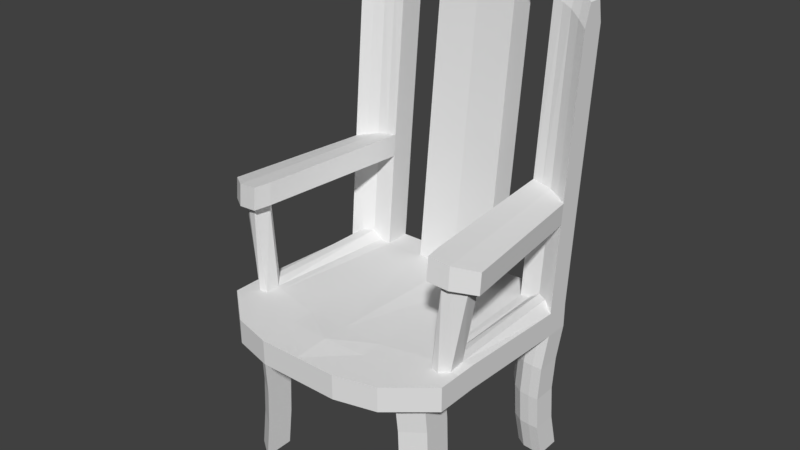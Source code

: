 # Source: Chair.blend  (saved by Blender 2.79.0; exported with 4.5.12 LTS)
import bpy
from mathutils import Matrix  # noqa: F401  (used for matrix-valued properties, if any)

bpy.ops.wm.read_factory_settings(use_empty=True)
scene = bpy.context.scene
scene.name = 'Scene'

# ---- collections
col_collection_1 = bpy.data.collections.new('Collection 1'); scene.collection.children.link(col_collection_1)

# ---- materials (node trees are filled in below, after node groups)
mat_wood = bpy.data.materials.new('Wood')
mat_wood.alpha_threshold = 0.0
mat_wood.use_transparent_shadow = False
mat_wood.roughness = 0.5
mat_wood.specular_intensity = 0.0
mat_wood.line_color = (0.0, 0.0, 0.0, 1.0)

# ---- material node trees

# ---- world
world_world = bpy.data.worlds.new('World'); scene.world = world_world
world_world.color = (0.05088, 0.05088, 0.05088)
world_world.use_sun_shadow = False
world_world.sun_shadow_jitter_overblur = 0.0
world_world.cycles.sampling_method = 'MANUAL'

# ---- meshes
me_cube_010 = bpy.data.meshes.new('Cube.010')
me_cube_010.from_pydata([(0.8705, -0.5171, 1.0), (0.8705, -0.3019, 1.193), (0.9511, -0.2767, 8.05), (0.9352, -0.4562, 1.0), (0.9352, -0.3224, 1.193), (1.034, -0.2872, 7.904), (0.8059, -0.502, 1.0), (0.8059, -0.3804, 1.0), (0.8678, -0.3653, 8.144), (0.9671, -0.4872, 8.05), (1.05, -0.4307, 7.904), (0.8838, -0.5087, 8.144)], [], [(4, 5, 10, 3), (1, 2, 5, 4), (7, 8, 2, 1), (6, 11, 8, 7), (3, 10, 9, 0), (0, 9, 11, 6)])
_uv = me_cube_010.uv_layers.new(name='UVMap')
_uv.uv.foreach_set('vector', [0.03641, 0.3511, 0.03366, 0.5201, 0.01698, 0.5201, 0.02108, 0.3463, 1.0, 0.05196, 1.0, 0.2263, 0.9901, 0.2226, 0.9922, 0.05198, 0.3407, 0.5968, 0.3335, 0.4168, 0.3434, 0.4194, 0.3492, 0.5921, 0.3266, 0.5968, 0.3168, 0.4169, 0.3335, 0.4168, 0.3407, 0.5968, 0.9761, 0.2335, 0.9721, 0.05798, 0.9808, 0.0543, 0.9824, 0.2335, 0.9824, 0.2335, 0.9808, 0.0543, 0.9901, 0.05196, 0.9901, 0.2335])
me_cube_010.materials.append(mat_wood)
me_cube_010.use_remesh_preserve_volume = False
me_cube_010.use_remesh_preserve_attributes = False
me_cube_010.use_mirror_vertex_groups = False
me_cube_010.update()
me_cube_009 = bpy.data.meshes.new('Cube.009')
me_cube_009.from_pydata([(-0.8705, -0.5171, 1.0), (-0.8705, -0.3019, 1.193), (-0.9511, -0.2767, 8.05), (-0.9352, -0.4562, 1.0), (-0.9352, -0.3224, 1.193), (-1.034, -0.2872, 7.904), (-0.8059, -0.502, 1.0), (-0.8059, -0.3804, 1.0), (-0.8678, -0.3653, 8.144), (-0.9671, -0.4872, 8.05), (-1.05, -0.4307, 7.904), (-0.8838, -0.5087, 8.144)], [], [(4, 3, 10, 5), (1, 4, 5, 2), (7, 1, 2, 8), (6, 7, 8, 11), (3, 0, 9, 10), (0, 6, 11, 9)])
_uv = me_cube_009.uv_layers.new(name='UVMap')
_uv.uv.foreach_set('vector', [0.03641, 0.3511, 0.02108, 0.3463, 0.01698, 0.5201, 0.03366, 0.5201, 1.0, 0.05196, 0.9922, 0.05198, 0.9901, 0.2226, 1.0, 0.2263, 0.3407, 0.5968, 0.3492, 0.5921, 0.3434, 0.4194, 0.3335, 0.4168, 0.3266, 0.5968, 0.3407, 0.5968, 0.3335, 0.4168, 0.3168, 0.4169, 0.9761, 0.2335, 0.9824, 0.2335, 0.9808, 0.0543, 0.9721, 0.05798, 0.9824, 0.2335, 0.9901, 0.2335, 0.9901, 0.05196, 0.9808, 0.0543])
me_cube_009.materials.append(mat_wood)
me_cube_009.use_remesh_preserve_volume = False
me_cube_009.use_remesh_preserve_attributes = False
me_cube_009.use_mirror_vertex_groups = False
me_cube_009.update()
me_cube_008 = bpy.data.meshes.new('Cube.008')
me_cube_008.from_pydata([(-1.0, 0.7658, 9.448), (-0.8333, 0.8502, 9.813), (-0.6667, 0.8684, 10.05), (-0.8333, 0.8446, 8.05), (-0.6667, 0.852, 8.237), (-1.0, 0.7513, 7.758), (-1.142, -0.4412, 7.758), (-1.142, -0.4267, 9.448), (-0.975, -0.5463, 9.813), (-0.8083, -0.5596, 10.05), (-0.975, -0.5608, 8.05), (-0.8083, -0.576, 8.237), (-0.9511, -0.3225, 9.813), (-1.118, -0.2228, 9.448), (-1.118, -0.2373, 7.758), (-0.9511, -0.2767, 8.05), (-0.7844, -0.4368, 8.237), (-0.7844, -0.4204, 10.05), (-0.9167, 0.8124, 9.631), (-0.9167, 0.7979, 7.904), (-1.058, -0.4865, 9.631), (-1.058, -0.501, 7.904), (-1.034, -0.2727, 9.631), (-1.034, -0.2872, 7.904), (-0.75, 0.8637, 9.93), (-0.75, 0.8483, 8.144), (-0.8916, -0.5529, 9.93), (-0.8916, -0.5684, 8.144), (-0.8678, -0.3714, 9.93), (-0.8678, -0.3653, 8.144), (-0.9671, -0.4727, 9.813), (-1.134, -0.3741, 7.758), (-0.8004, -0.5138, 10.05), (-1.134, -0.3596, 9.448), (-0.8004, -0.5302, 8.237), (-0.9671, -0.4872, 8.05), (-1.05, -0.4307, 7.904), (-1.05, -0.4161, 9.631), (-0.8838, -0.4932, 9.93), (-0.8838, -0.5087, 8.144)], [], [(37, 20, 8, 30), (27, 26, 8, 10), (21, 20, 7, 6), (31, 6, 7, 33), (36, 31, 14, 23), (38, 26, 9, 32), (32, 9, 11, 34), (2, 17, 16, 4), (24, 28, 17, 2), (25, 29, 15, 3), (5, 14, 13, 0), (18, 22, 12, 1), (19, 23, 14, 5), (3, 15, 23, 19), (0, 13, 22, 18), (10, 8, 20, 21), (33, 7, 20, 37), (4, 16, 29, 25), (1, 12, 28, 24), (30, 8, 26, 38), (11, 9, 26, 27), (34, 39, 29, 16), (11, 27, 39, 34), (12, 30, 38, 28), (13, 33, 37, 22), (10, 21, 36, 35), (17, 32, 34, 16), (28, 38, 32, 17), (21, 6, 31, 36), (14, 31, 33, 13), (22, 37, 30, 12), (27, 10, 35, 39)])
_uv = me_cube_008.uv_layers.new(name='UVMap')
_uv.uv.foreach_set('vector', [0.017, 0.5636, 0.008816, 0.5636, 0.002021, 0.5684, 0.01058, 0.5685, 0.8455, 0.2028, 0.8455, 0.1574, 0.8361, 0.1604, 0.8362, 0.2052, 0.8277, 0.2089, 0.8277, 0.165, 0.8193, 0.1696, 0.8193, 0.2126, 0.02336, 0.5161, 0.01556, 0.5161, 0.01561, 0.5587, 0.02341, 0.5588, 0.3253, 0.4234, 0.3316, 0.4274, 0.3475, 0.4273, 0.342, 0.4234, 0.008395, 0.5717, 0.001449, 0.5716, 0.000876, 0.5748, 0.006211, 0.5749, 0.3143, 0.3687, 0.309, 0.3687, 0.3093, 0.4143, 0.3146, 0.4143, 0.4751, 0.3681, 0.3252, 0.3686, 0.3255, 0.4142, 0.4754, 0.4137, 0.1661, 0.5722, 0.02257, 0.5717, 0.0171, 0.5749, 0.1669, 0.5754, 0.4747, 0.4163, 0.3335, 0.4168, 0.3434, 0.4194, 0.4739, 0.4189, 0.1543, 0.5167, 0.03927, 0.5162, 0.03933, 0.5588, 0.1543, 0.5593, 0.1599, 0.5642, 0.03368, 0.5637, 0.02804, 0.5685, 0.1644, 0.569, 0.4683, 0.4229, 0.342, 0.4234, 0.3475, 0.4273, 0.4626, 0.4268, 0.4739, 0.4189, 0.3434, 0.4194, 0.342, 0.4234, 0.4683, 0.4229, 0.1543, 0.5593, 0.03933, 0.5588, 0.03368, 0.5637, 0.1599, 0.5642, 0.8362, 0.2052, 0.8361, 0.1604, 0.8277, 0.165, 0.8277, 0.2089, 0.02341, 0.5588, 0.01561, 0.5587, 0.008816, 0.5636, 0.017, 0.5636, 0.4754, 0.4137, 0.3255, 0.4142, 0.3335, 0.4168, 0.4747, 0.4163, 0.1644, 0.569, 0.02804, 0.5685, 0.02257, 0.5717, 0.1661, 0.5722, 0.01058, 0.5685, 0.002021, 0.5684, 0.001449, 0.5716, 0.008395, 0.5717, 0.8549, 0.2004, 0.8549, 0.1545, 0.8455, 0.1574, 0.8455, 0.2028, 0.3146, 0.4143, 0.3168, 0.4169, 0.3335, 0.4168, 0.3255, 0.4142, 0.3093, 0.4143, 0.3098, 0.4169, 0.3168, 0.4169, 0.3146, 0.4143, 0.02804, 0.5685, 0.01058, 0.5685, 0.008395, 0.5717, 0.02257, 0.5717, 0.03933, 0.5588, 0.02341, 0.5588, 0.017, 0.5636, 0.03368, 0.5637, 0.3104, 0.4195, 0.3171, 0.4235, 0.3253, 0.4234, 0.319, 0.4195, 0.3252, 0.3686, 0.3143, 0.3687, 0.3146, 0.4143, 0.3255, 0.4142, 0.02257, 0.5717, 0.008395, 0.5717, 0.006211, 0.5749, 0.0171, 0.5749, 0.3171, 0.4235, 0.3237, 0.4274, 0.3316, 0.4274, 0.3253, 0.4234, 0.03927, 0.5162, 0.02336, 0.5161, 0.02341, 0.5588, 0.03933, 0.5588, 0.03368, 0.5637, 0.017, 0.5636, 0.01058, 0.5685, 0.02804, 0.5685, 0.3098, 0.4169, 0.3104, 0.4195, 0.319, 0.4195, 0.3168, 0.4169])
me_cube_008.materials.append(mat_wood)
me_cube_008.use_remesh_preserve_volume = False
me_cube_008.use_remesh_preserve_attributes = False
me_cube_008.use_mirror_vertex_groups = False
me_cube_008.update()
me_cube_007 = bpy.data.meshes.new('Cube.007')
me_cube_007.from_pydata([(1.0, 0.7658, 9.448), (0.8333, 0.8502, 9.813), (0.6667, 0.8684, 10.05), (0.8333, 0.8446, 8.05), (0.6667, 0.852, 8.237), (1.0, 0.7513, 7.758), (1.142, -0.4412, 7.758), (1.142, -0.4267, 9.448), (0.975, -0.5463, 9.813), (0.8083, -0.5596, 10.05), (0.975, -0.5608, 8.05), (0.8083, -0.576, 8.237), (0.9511, -0.3225, 9.813), (1.118, -0.2228, 9.448), (1.118, -0.2373, 7.758), (0.9511, -0.2767, 8.05), (0.7844, -0.4368, 8.237), (0.7844, -0.4204, 10.05), (0.9167, 0.8124, 9.631), (0.9167, 0.7979, 7.904), (1.058, -0.4865, 9.631), (1.058, -0.501, 7.904), (1.034, -0.2727, 9.631), (1.034, -0.2872, 7.904), (0.75, 0.8637, 9.93), (0.75, 0.8483, 8.144), (0.8916, -0.5529, 9.93), (0.8916, -0.5684, 8.144), (0.8678, -0.3714, 9.93), (0.8678, -0.3653, 8.144), (0.9671, -0.4727, 9.813), (1.134, -0.3741, 7.758), (0.8004, -0.5138, 10.05), (1.134, -0.3596, 9.448), (0.8004, -0.5302, 8.237), (0.9671, -0.4872, 8.05), (1.05, -0.4307, 7.904), (1.05, -0.4161, 9.631), (0.8838, -0.4932, 9.93), (0.8838, -0.5087, 8.144)], [], [(37, 30, 8, 20), (27, 10, 8, 26), (21, 6, 7, 20), (31, 33, 7, 6), (36, 23, 14, 31), (38, 32, 9, 26), (32, 34, 11, 9), (2, 4, 16, 17), (24, 2, 17, 28), (25, 3, 15, 29), (5, 0, 13, 14), (18, 1, 12, 22), (19, 5, 14, 23), (3, 19, 23, 15), (0, 18, 22, 13), (10, 21, 20, 8), (33, 37, 20, 7), (4, 25, 29, 16), (1, 24, 28, 12), (30, 38, 26, 8), (11, 27, 26, 9), (34, 16, 29, 39), (11, 34, 39, 27), (12, 28, 38, 30), (13, 22, 37, 33), (10, 35, 36, 21), (17, 16, 34, 32), (28, 17, 32, 38), (21, 36, 31, 6), (14, 13, 33, 31), (22, 12, 30, 37), (27, 39, 35, 10)])
_uv = me_cube_007.uv_layers.new(name='UVMap')
_uv.uv.foreach_set('vector', [0.017, 0.5636, 0.01058, 0.5685, 0.002021, 0.5684, 0.008816, 0.5636, 0.8455, 0.2028, 0.8362, 0.2052, 0.8361, 0.1604, 0.8455, 0.1574, 0.8277, 0.2089, 0.8193, 0.2126, 0.8193, 0.1696, 0.8277, 0.165, 0.02336, 0.5161, 0.02341, 0.5588, 0.01561, 0.5587, 0.01556, 0.5161, 0.3253, 0.4234, 0.342, 0.4234, 0.3475, 0.4273, 0.3316, 0.4274, 0.008395, 0.5717, 0.006211, 0.5749, 0.000876, 0.5748, 0.001449, 0.5716, 0.3143, 0.3687, 0.3146, 0.4143, 0.3093, 0.4143, 0.309, 0.3687, 0.4751, 0.3681, 0.4754, 0.4137, 0.3255, 0.4142, 0.3252, 0.3686, 0.1661, 0.5722, 0.1669, 0.5754, 0.0171, 0.5749, 0.02257, 0.5717, 0.4747, 0.4163, 0.4739, 0.4189, 0.3434, 0.4194, 0.3335, 0.4168, 0.1543, 0.5167, 0.1543, 0.5593, 0.03933, 0.5588, 0.03927, 0.5162, 0.1599, 0.5642, 0.1644, 0.569, 0.02804, 0.5685, 0.03368, 0.5637, 0.4683, 0.4229, 0.4626, 0.4268, 0.3475, 0.4273, 0.342, 0.4234, 0.4739, 0.4189, 0.4683, 0.4229, 0.342, 0.4234, 0.3434, 0.4194, 0.1543, 0.5593, 0.1599, 0.5642, 0.03368, 0.5637, 0.03933, 0.5588, 0.8362, 0.2052, 0.8277, 0.2089, 0.8277, 0.165, 0.8361, 0.1604, 0.02341, 0.5588, 0.017, 0.5636, 0.008816, 0.5636, 0.01561, 0.5587, 0.4754, 0.4137, 0.4747, 0.4163, 0.3335, 0.4168, 0.3255, 0.4142, 0.1644, 0.569, 0.1661, 0.5722, 0.02257, 0.5717, 0.02804, 0.5685, 0.01058, 0.5685, 0.008395, 0.5717, 0.001449, 0.5716, 0.002021, 0.5684, 0.8549, 0.2004, 0.8455, 0.2028, 0.8455, 0.1574, 0.8549, 0.1545, 0.3146, 0.4143, 0.3255, 0.4142, 0.3335, 0.4168, 0.3168, 0.4169, 0.3093, 0.4143, 0.3146, 0.4143, 0.3168, 0.4169, 0.3098, 0.4169, 0.02804, 0.5685, 0.02257, 0.5717, 0.008395, 0.5717, 0.01058, 0.5685, 0.03933, 0.5588, 0.03368, 0.5637, 0.017, 0.5636, 0.02341, 0.5588, 0.3104, 0.4195, 0.319, 0.4195, 0.3253, 0.4234, 0.3171, 0.4235, 0.3252, 0.3686, 0.3255, 0.4142, 0.3146, 0.4143, 0.3143, 0.3687, 0.02257, 0.5717, 0.0171, 0.5749, 0.006211, 0.5749, 0.008395, 0.5717, 0.3171, 0.4235, 0.3253, 0.4234, 0.3316, 0.4274, 0.3237, 0.4274, 0.03927, 0.5162, 0.03933, 0.5588, 0.02341, 0.5588, 0.02336, 0.5161, 0.03368, 0.5637, 0.02804, 0.5685, 0.01058, 0.5685, 0.017, 0.5636, 0.3098, 0.4169, 0.3168, 0.4169, 0.319, 0.4195, 0.3104, 0.4195])
me_cube_007.materials.append(mat_wood)
me_cube_007.use_remesh_preserve_volume = False
me_cube_007.use_remesh_preserve_attributes = False
me_cube_007.use_mirror_vertex_groups = False
me_cube_007.update()
me_cube_006 = bpy.data.meshes.new('Cube.006')
me_cube_006.from_pydata([(0.3333, 1.237, 24.6), (0.8333, 1.172, 23.03), (0.6667, 1.205, 23.62), (1.0, 1.08, 22.12), (1.0, 0.8746, 22.12), (0.3333, 1.023, 24.6), (0.6667, 0.9913, 23.62), (0.8333, 0.9591, 23.03), (0.3333, 1.201, 26.34), (0.8333, 1.137, 24.78), (0.6667, 1.17, 25.36), (1.0, 1.045, 23.86), (1.0, 0.9304, 23.86), (0.3333, 1.079, 26.34), (0.6667, 1.047, 25.36), (0.8333, 1.015, 24.78), (0.9167, 0.9213, 22.58), (0.9167, 1.131, 22.58), (0.9167, 0.977, 24.32), (0.9167, 1.095, 24.32), (0.75, 1.193, 23.32), (0.75, 0.9796, 23.32), (0.75, 1.158, 25.07), (0.75, 1.035, 25.07), (-0.3333, 1.237, 24.6), (-0.8333, 1.172, 23.03), (-0.6667, 1.205, 23.62), (-1.0, 1.08, 22.12), (-1.0, 0.8746, 22.12), (-0.3333, 1.023, 24.6), (-0.6667, 0.9913, 23.62), (-0.8333, 0.9591, 23.03), (-0.3333, 1.201, 26.34), (-0.8333, 1.137, 24.78), (-0.6667, 1.17, 25.36), (-1.0, 1.045, 23.86), (-1.0, 0.9304, 23.86), (-0.3333, 1.079, 26.34), (-0.6667, 1.047, 25.36), (-0.8333, 1.015, 24.78), (0.0, 1.251, 24.88), (0.0, 1.038, 24.88), (0.0, 1.216, 26.62), (0.0, 1.094, 26.62), (-0.9167, 0.9213, 22.58), (-0.9167, 1.131, 22.58), (-0.9167, 0.977, 24.32), (-0.9167, 1.095, 24.32), (-0.75, 1.193, 23.32), (-0.75, 0.9796, 23.32), (-0.75, 1.158, 25.07), (-0.75, 1.035, 25.07)], [], [(20, 2, 10, 22), (41, 5, 13, 43), (16, 4, 12, 18), (22, 10, 14, 23), (19, 9, 15, 18), (4, 3, 11, 12), (17, 1, 9, 19), (21, 7, 15, 23), (5, 6, 14, 13), (13, 14, 10, 8), (8, 10, 2, 0), (0, 2, 6, 5), (8, 42, 43, 13), (0, 40, 42, 8), (3, 17, 19, 11), (11, 19, 18, 12), (7, 16, 18, 15), (6, 21, 23, 14), (9, 22, 23, 15), (1, 20, 22, 9), (48, 50, 34, 26), (41, 43, 37, 29), (44, 46, 36, 28), (50, 51, 38, 34), (47, 46, 39, 33), (28, 36, 35, 27), (45, 47, 33, 25), (49, 51, 39, 31), (29, 37, 38, 30), (37, 32, 34, 38), (32, 24, 26, 34), (24, 29, 30, 26), (32, 37, 43, 42), (24, 32, 42, 40), (27, 35, 47, 45), (35, 36, 46, 47), (31, 39, 46, 44), (30, 38, 51, 49), (33, 39, 51, 50), (25, 33, 50, 48)])
_uv = me_cube_006.uv_layers.new(name='UVMap')
_uv.uv.foreach_set('vector', [0.2221, 0.9162, 0.2319, 0.9236, 0.2311, 0.9679, 0.2213, 0.9605, 0.6188, 0.04431, 0.5805, 0.05141, 0.5811, 0.007103, 0.6195, 0.0, 0.5122, 0.1029, 0.5019, 0.1145, 0.5026, 0.07015, 0.5129, 0.05855, 0.1857, 0.9541, 0.1871, 0.9617, 0.1729, 0.9617, 0.1715, 0.9541, 0.1785, 0.9347, 0.1832, 0.9465, 0.1691, 0.9465, 0.1648, 0.9347, 0.1547, 0.8789, 0.1785, 0.879, 0.1728, 0.9229, 0.1595, 0.9229, 0.2021, 0.8972, 0.2123, 0.9088, 0.2115, 0.9531, 0.2013, 0.9415, 0.5322, 0.08384, 0.5224, 0.09125, 0.523, 0.04694, 0.5329, 0.03953, 0.5805, 0.05141, 0.5419, 0.07642, 0.5426, 0.03211, 0.5811, 0.007103, 0.1768, 0.9875, 0.1729, 0.9617, 0.1871, 0.9617, 0.191, 0.9876, 0.2697, 0.9929, 0.2311, 0.9679, 0.2319, 0.9236, 0.2705, 0.9486, 0.5019, 0.0, 0.4977, 0.02587, 0.473, 0.02589, 0.4772, 2.584e-05, 0.8786, 0.1718, 0.8786, 0.1806, 0.8644, 0.1806, 0.8644, 0.1718, 0.2705, 0.9486, 0.309, 0.9557, 0.3082, 1.0, 0.2697, 0.9929, 0.1918, 0.8856, 0.2021, 0.8972, 0.2013, 0.9415, 0.191, 0.9299, 0.1728, 0.9229, 0.1785, 0.9347, 0.1648, 0.9347, 0.1595, 0.9229, 0.5224, 0.09125, 0.5122, 0.1029, 0.5129, 0.05855, 0.523, 0.04694, 0.5419, 0.07642, 0.5322, 0.08384, 0.5329, 0.03953, 0.5426, 0.03211, 0.1832, 0.9465, 0.1857, 0.9541, 0.1715, 0.9541, 0.1691, 0.9465, 0.2123, 0.9088, 0.2221, 0.9162, 0.2213, 0.9605, 0.2115, 0.9531, 0.2221, 0.9162, 0.2213, 0.9605, 0.2311, 0.9679, 0.2319, 0.9236, 0.6188, 0.04431, 0.6195, 0.0, 0.5811, 0.007103, 0.5805, 0.05141, 0.5122, 0.1029, 0.5129, 0.05855, 0.5026, 0.07015, 0.5019, 0.1145, 0.1857, 0.9541, 0.1715, 0.9541, 0.1729, 0.9617, 0.1871, 0.9617, 0.1785, 0.9347, 0.1648, 0.9347, 0.1691, 0.9465, 0.1832, 0.9465, 0.1547, 0.8789, 0.1595, 0.9229, 0.1728, 0.9229, 0.1785, 0.879, 0.2021, 0.8972, 0.2013, 0.9415, 0.2115, 0.9531, 0.2123, 0.9088, 0.5322, 0.08384, 0.5329, 0.03953, 0.523, 0.04694, 0.5224, 0.09125, 0.5805, 0.05141, 0.5811, 0.007103, 0.5426, 0.03211, 0.5419, 0.07642, 0.1768, 0.9875, 0.191, 0.9876, 0.1871, 0.9617, 0.1729, 0.9617, 0.2697, 0.9929, 0.2705, 0.9486, 0.2319, 0.9236, 0.2311, 0.9679, 0.5019, 0.0, 0.4772, 2.584e-05, 0.473, 0.02589, 0.4977, 0.02587, 0.8786, 0.1718, 0.8644, 0.1718, 0.8644, 0.1806, 0.8786, 0.1806, 0.2705, 0.9486, 0.2697, 0.9929, 0.3082, 1.0, 0.309, 0.9557, 0.1918, 0.8856, 0.191, 0.9299, 0.2013, 0.9415, 0.2021, 0.8972, 0.1728, 0.9229, 0.1595, 0.9229, 0.1648, 0.9347, 0.1785, 0.9347, 0.5224, 0.09125, 0.523, 0.04694, 0.5129, 0.05855, 0.5122, 0.1029, 0.5419, 0.07642, 0.5426, 0.03211, 0.5329, 0.03953, 0.5322, 0.08384, 0.1832, 0.9465, 0.1691, 0.9465, 0.1715, 0.9541, 0.1857, 0.9541, 0.2123, 0.9088, 0.2115, 0.9531, 0.2213, 0.9605, 0.2221, 0.9162])
me_cube_006.materials.append(mat_wood)
me_cube_006.use_remesh_preserve_volume = False
me_cube_006.use_remesh_preserve_attributes = False
me_cube_006.use_mirror_vertex_groups = False
me_cube_006.update()
me_cube_005 = bpy.data.meshes.new('Cube.005')
me_cube_005.from_pydata([(1.0, 0.8984, 0.4688), (0.3333, 1.0, 0.4688), (0.6667, 1.0, 0.4688), (1.0, 0.6932, 0.4688), (0.3333, 0.7865, 0.4688), (0.6667, 0.7865, 0.4688), (0.8333, 0.9907, 0.4688), (0.8333, 0.7865, 1.193), (0.3333, 1.237, 24.6), (0.8333, 1.172, 23.03), (0.6667, 1.205, 23.62), (1.0, 1.08, 22.12), (1.0, 0.8746, 22.12), (0.3333, 1.023, 24.6), (0.6667, 0.9913, 23.62), (0.8333, 0.9591, 23.03), (0.8333, 1.063, 9.813), (1.0, 0.9709, 9.448), (1.0, 0.7658, 9.448), (0.8333, 0.8502, 9.813), (0.6667, 0.8684, 10.05), (0.6667, 1.082, 10.05), (1.0, 0.9564, 7.758), (0.8333, 0.8446, 8.05), (0.6667, 0.852, 8.237), (0.8333, 1.049, 8.05), (1.0, 0.7513, 7.758), (0.6667, 1.066, 8.237), (0.9167, 0.7399, 1.193), (0.9167, 0.9492, 0.4688), (0.9167, 0.9213, 22.58), (0.9167, 1.131, 22.58), (0.9167, 0.8124, 9.631), (0.9167, 1.022, 9.631), (0.9167, 1.007, 7.904), (0.9167, 0.7979, 7.904), (0.75, 1.0, 0.4688), (0.75, 0.7865, 0.5881), (0.75, 1.193, 23.32), (0.75, 0.9796, 23.32), (0.75, 1.077, 9.93), (0.75, 0.8637, 9.93), (0.75, 0.8483, 8.144), (0.75, 1.062, 8.144), (-1.0, 0.8984, 0.4688), (-0.3333, 1.0, 0.4688), (-0.6667, 1.0, 0.4688), (-1.0, 0.6932, 0.4688), (-0.3333, 0.7865, 0.4688), (-0.6667, 0.7865, 0.4688), (-0.8333, 0.9907, 0.4688), (-0.8333, 0.7865, 1.193), (-0.3333, 1.237, 24.6), (-0.8333, 1.172, 23.03), (-0.6667, 1.205, 23.62), (-1.0, 1.08, 22.12), (-1.0, 0.8746, 22.12), (-0.3333, 1.023, 24.6), (-0.6667, 0.9913, 23.62), (-0.8333, 0.9591, 23.03), (0.0, 1.0, 0.4688), (0.0, 0.8015, 0.6151), (0.0, 1.251, 24.88), (0.0, 1.038, 24.88), (-0.8333, 1.063, 9.813), (-1.0, 0.9709, 9.448), (-1.0, 0.7658, 9.448), (-0.8333, 0.8502, 9.813), (-0.6667, 0.8684, 10.05), (-0.6667, 1.082, 10.05), (-1.0, 0.9564, 7.758), (-0.8333, 0.8446, 8.05), (-0.6667, 0.852, 8.237), (-0.8333, 1.049, 8.05), (-1.0, 0.7513, 7.758), (-0.6667, 1.066, 8.237), (-0.9167, 0.7399, 1.193), (-0.9167, 0.9492, 0.4688), (-0.9167, 0.9213, 22.58), (-0.9167, 1.131, 22.58), (-0.9167, 0.8124, 9.631), (-0.9167, 1.022, 9.631), (-0.9167, 1.007, 7.904), (-0.9167, 0.7979, 7.904), (-0.75, 1.0, 0.4688), (-0.75, 0.7865, 0.5881), (-0.75, 1.193, 23.32), (-0.75, 0.9796, 23.32), (-0.75, 1.077, 9.93), (-0.75, 0.8637, 9.93), (-0.75, 0.8483, 8.144), (-0.75, 1.062, 8.144)], [], [(4, 1, 8, 13), (61, 4, 13, 63), (33, 16, 9, 31), (32, 18, 12, 30), (41, 19, 15, 39), (40, 21, 10, 38), (21, 20, 14, 10), (18, 17, 11, 12), (1, 60, 62, 8), (26, 22, 17, 18), (27, 24, 20, 21), (43, 27, 21, 40), (34, 25, 16, 33), (29, 6, 25, 34), (28, 3, 26, 35), (37, 7, 23, 42), (36, 2, 27, 43), (2, 5, 24, 27), (3, 0, 22, 26), (7, 28, 35, 23), (0, 29, 34, 22), (22, 34, 33, 17), (19, 32, 30, 15), (17, 33, 31, 11), (6, 36, 43, 25), (5, 37, 42, 24), (25, 43, 40, 16), (16, 40, 38, 9), (20, 41, 39, 14), (48, 57, 52, 45), (61, 63, 57, 48), (81, 79, 53, 64), (80, 78, 56, 66), (89, 87, 59, 67), (88, 86, 54, 69), (69, 54, 58, 68), (66, 56, 55, 65), (45, 52, 62, 60), (74, 66, 65, 70), (75, 69, 68, 72), (91, 88, 69, 75), (82, 81, 64, 73), (77, 82, 73, 50), (76, 83, 74, 47), (85, 90, 71, 51), (84, 91, 75, 46), (46, 75, 72, 49), (47, 74, 70, 44), (51, 71, 83, 76), (44, 70, 82, 77), (70, 65, 81, 82), (67, 59, 78, 80), (65, 55, 79, 81), (50, 73, 91, 84), (49, 72, 90, 85), (73, 64, 88, 91), (64, 53, 86, 88), (68, 58, 87, 89)])
_uv = me_cube_005.uv_layers.new(name='UVMap')
_uv.uv.foreach_set('vector', [0.6195, 0.0, 0.6443, 3.163e-05, 0.6443, 0.6087, 0.6195, 0.6087, 0.6195, 0.661, 0.5811, 0.6647, 0.5805, 0.05141, 0.6188, 0.04431, 0.2024, 0.5681, 0.2125, 0.5728, 0.2123, 0.9088, 0.2021, 0.8972, 0.5129, 0.4319, 0.5025, 0.4365, 0.5019, 0.1145, 0.5122, 0.1029, 0.5329, 0.4243, 0.5231, 0.4272, 0.5224, 0.09125, 0.5322, 0.08384, 0.2223, 0.5757, 0.232, 0.5787, 0.2319, 0.9236, 0.2221, 0.9162, 0.4999, 0.368, 0.4751, 0.3681, 0.473, 0.02589, 0.4977, 0.02587, 0.1543, 0.5593, 0.1781, 0.5593, 0.1785, 0.879, 0.1547, 0.8789, 0.2704, 0.3353, 0.3087, 0.3353, 0.309, 0.9557, 0.2705, 0.9486, 0.1543, 0.5167, 0.178, 0.5167, 0.1781, 0.5593, 0.1543, 0.5593, 0.5001, 0.4137, 0.4754, 0.4137, 0.4751, 0.3681, 0.4999, 0.368, 0.2223, 0.5304, 0.232, 0.5327, 0.232, 0.5787, 0.2223, 0.5757, 0.2024, 0.5243, 0.2126, 0.528, 0.2125, 0.5728, 0.2024, 0.5681, 0.2026, 0.3353, 0.2128, 0.3353, 0.2126, 0.528, 0.2024, 0.5243, 0.7897, 0.179, 0.7794, 0.1975, 0.7794, 0.01219, 0.7897, 0.008465, 0.8097, 0.1944, 0.8001, 0.179, 0.8001, 0.004744, 0.8097, 0.002372, 0.2225, 0.3353, 0.2321, 0.3353, 0.232, 0.5327, 0.2223, 0.5304, 0.5019, 0.6095, 0.4772, 0.6096, 0.4754, 0.4137, 0.5001, 0.4137, 0.1546, 0.3328, 0.1783, 0.3328, 0.178, 0.5167, 0.1543, 0.5167, 0.8001, 0.179, 0.7897, 0.179, 0.7897, 0.008465, 0.8001, 0.004744, 0.1922, 0.3353, 0.2026, 0.3353, 0.2024, 0.5243, 0.192, 0.5206, 0.192, 0.5206, 0.2024, 0.5243, 0.2024, 0.5681, 0.192, 0.5635, 0.5231, 0.4272, 0.5129, 0.4319, 0.5122, 0.1029, 0.5224, 0.09125, 0.192, 0.5635, 0.2024, 0.5681, 0.2021, 0.8972, 0.1918, 0.8856, 0.2128, 0.3353, 0.2225, 0.3353, 0.2223, 0.5304, 0.2126, 0.528, 0.8193, 0.1974, 0.8097, 0.1944, 0.8097, 0.002372, 0.8193, 0.0, 0.2126, 0.528, 0.2223, 0.5304, 0.2223, 0.5757, 0.2125, 0.5728, 0.2125, 0.5728, 0.2223, 0.5757, 0.2221, 0.9162, 0.2123, 0.9088, 0.5425, 0.4213, 0.5329, 0.4243, 0.5322, 0.08384, 0.5419, 0.07642, 0.6195, 0.0, 0.6195, 0.6087, 0.6443, 0.6087, 0.6443, 3.163e-05, 0.6195, 0.661, 0.6188, 0.04431, 0.5805, 0.05141, 0.5811, 0.6647, 0.2024, 0.5681, 0.2021, 0.8972, 0.2123, 0.9088, 0.2125, 0.5728, 0.5129, 0.4319, 0.5122, 0.1029, 0.5019, 0.1145, 0.5025, 0.4365, 0.5329, 0.4243, 0.5322, 0.08384, 0.5224, 0.09125, 0.5231, 0.4272, 0.2223, 0.5757, 0.2221, 0.9162, 0.2319, 0.9236, 0.232, 0.5787, 0.4999, 0.368, 0.4977, 0.02587, 0.473, 0.02589, 0.4751, 0.3681, 0.1543, 0.5593, 0.1547, 0.8789, 0.1785, 0.879, 0.1781, 0.5593, 0.2704, 0.3353, 0.2705, 0.9486, 0.309, 0.9557, 0.3087, 0.3353, 0.1543, 0.5167, 0.1543, 0.5593, 0.1781, 0.5593, 0.178, 0.5167, 0.5001, 0.4137, 0.4999, 0.368, 0.4751, 0.3681, 0.4754, 0.4137, 0.2223, 0.5304, 0.2223, 0.5757, 0.232, 0.5787, 0.232, 0.5327, 0.2024, 0.5243, 0.2024, 0.5681, 0.2125, 0.5728, 0.2126, 0.528, 0.2026, 0.3353, 0.2024, 0.5243, 0.2126, 0.528, 0.2128, 0.3353, 0.7897, 0.179, 0.7897, 0.008465, 0.7794, 0.01219, 0.7794, 0.1975, 0.8097, 0.1944, 0.8097, 0.002372, 0.8001, 0.004744, 0.8001, 0.179, 0.2225, 0.3353, 0.2223, 0.5304, 0.232, 0.5327, 0.2321, 0.3353, 0.5019, 0.6095, 0.5001, 0.4137, 0.4754, 0.4137, 0.4772, 0.6096, 0.1546, 0.3328, 0.1543, 0.5167, 0.178, 0.5167, 0.1783, 0.3328, 0.8001, 0.179, 0.8001, 0.004744, 0.7897, 0.008465, 0.7897, 0.179, 0.1922, 0.3353, 0.192, 0.5206, 0.2024, 0.5243, 0.2026, 0.3353, 0.192, 0.5206, 0.192, 0.5635, 0.2024, 0.5681, 0.2024, 0.5243, 0.5231, 0.4272, 0.5224, 0.09125, 0.5122, 0.1029, 0.5129, 0.4319, 0.192, 0.5635, 0.1918, 0.8856, 0.2021, 0.8972, 0.2024, 0.5681, 0.2128, 0.3353, 0.2126, 0.528, 0.2223, 0.5304, 0.2225, 0.3353, 0.8193, 0.1974, 0.8193, 0.0, 0.8097, 0.002372, 0.8097, 0.1944, 0.2126, 0.528, 0.2125, 0.5728, 0.2223, 0.5757, 0.2223, 0.5304, 0.2125, 0.5728, 0.2123, 0.9088, 0.2221, 0.9162, 0.2223, 0.5757, 0.5425, 0.4213, 0.5419, 0.07642, 0.5322, 0.08384, 0.5329, 0.4243])
me_cube_005.materials.append(mat_wood)
me_cube_005.use_remesh_preserve_volume = False
me_cube_005.use_remesh_preserve_attributes = False
me_cube_005.use_mirror_vertex_groups = False
me_cube_005.update()
me_cube_004 = bpy.data.meshes.new('Cube.004')
me_cube_004.from_pydata([(-0.6667, -0.7326, -1.0), (-0.8333, -0.613, -1.0), (-0.6667, -0.4831, -1.0), (-0.8333, -0.3827, -1.0), (-0.75, -0.6728, -1.0), (-0.75, -0.433, -1.0), (-0.75, -0.6728, -12.72), (-0.6667, -0.7326, -12.72), (-0.6667, -0.4831, -12.72), (-0.8333, -0.613, -12.72), (-0.8333, -0.3827, -12.72), (-0.75, -0.433, -12.72), (-0.8333, -0.3328, -6.862), (-0.75, -0.3831, -6.862), (-0.6667, -0.4331, -6.862), (-0.6667, -0.6827, -6.862), (-0.75, -0.6229, -6.862), (-0.8333, -0.5631, -6.862), (-0.75, -0.397, -3.931), (-0.6667, -0.447, -3.931), (-0.6667, -0.6966, -3.931), (-0.8333, -0.577, -3.931), (-0.8333, -0.3467, -3.931), (-0.75, -0.6368, -3.931), (-0.8333, -0.3467, -9.793), (-0.75, -0.6368, -9.793), (-0.75, -0.397, -9.793), (-0.6667, -0.447, -9.793), (-0.6667, -0.6966, -9.793), (-0.8333, -0.577, -9.793)], [], [(27, 8, 11, 26), (26, 11, 10, 24), (11, 8, 7, 6), (10, 11, 6, 9), (28, 7, 8, 27), (29, 9, 6, 25), (24, 10, 9, 29), (25, 6, 7, 28), (23, 16, 15, 20), (22, 12, 17, 21), (21, 17, 16, 23), (20, 15, 14, 19), (18, 13, 12, 22), (19, 14, 13, 18), (2, 19, 18, 5), (5, 18, 22, 3), (0, 20, 19, 2), (1, 21, 23, 4), (3, 22, 21, 1), (4, 23, 20, 0), (16, 25, 28, 15), (12, 24, 29, 17), (17, 29, 25, 16), (15, 28, 27, 14), (13, 26, 24, 12), (14, 27, 26, 13)])
_uv = me_cube_004.uv_layers.new(name='UVMap')
_uv.uv.foreach_set('vector', [0.9362, 0.2754, 0.9367, 0.3499, 0.9455, 0.3499, 0.945, 0.2754, 0.945, 0.2754, 0.9455, 0.3499, 0.9543, 0.3499, 0.9538, 0.2754, 0.8741, 0.1642, 0.8644, 0.1655, 0.8644, 0.1718, 0.8741, 0.1703, 0.8837, 0.1629, 0.8741, 0.1642, 0.8741, 0.1703, 0.8837, 0.1688, 0.7116, 0.07394, 0.7157, 3.636e-05, 0.6868, 0.0, 0.6827, 0.07391, 0.9715, 0.1265, 0.9721, 0.05199, 0.9637, 0.05198, 0.963, 0.1265, 0.7173, 0.2218, 0.7215, 0.2958, 0.7482, 0.2957, 0.744, 0.2218, 0.963, 0.1265, 0.9637, 0.05198, 0.9552, 0.05196, 0.9546, 0.1265, 0.963, 0.2755, 0.9628, 0.201, 0.9543, 0.2009, 0.9546, 0.2754, 0.7173, 0.07396, 0.7157, 0.1479, 0.7424, 0.1479, 0.744, 0.07394, 0.9715, 0.2755, 0.9712, 0.201, 0.9628, 0.201, 0.963, 0.2755, 0.7116, 0.2218, 0.71, 0.1479, 0.6811, 0.1478, 0.6827, 0.2217, 0.945, 0.1265, 0.9447, 0.2009, 0.9535, 0.2009, 0.9538, 0.1265, 0.9362, 0.1265, 0.9359, 0.2009, 0.9447, 0.2009, 0.945, 0.1265, 0.9367, 0.05196, 0.9362, 0.1265, 0.945, 0.1265, 0.9455, 0.05196, 0.9455, 0.05196, 0.945, 0.1265, 0.9538, 0.1265, 0.9543, 0.05196, 0.7157, 0.2957, 0.7116, 0.2218, 0.6827, 0.2217, 0.6868, 0.2956, 0.9721, 0.3499, 0.9715, 0.2755, 0.963, 0.2755, 0.9637, 0.3499, 0.7215, 2.362e-05, 0.7173, 0.07396, 0.744, 0.07394, 0.7482, 0.0, 0.9637, 0.3499, 0.963, 0.2755, 0.9546, 0.2754, 0.9552, 0.3499, 0.9628, 0.201, 0.963, 0.1265, 0.9546, 0.1265, 0.9543, 0.2009, 0.7157, 0.1479, 0.7173, 0.2218, 0.744, 0.2218, 0.7424, 0.1479, 0.9712, 0.201, 0.9715, 0.1265, 0.963, 0.1265, 0.9628, 0.201, 0.71, 0.1479, 0.7116, 0.07394, 0.6827, 0.07391, 0.6811, 0.1478, 0.9447, 0.2009, 0.945, 0.2754, 0.9538, 0.2754, 0.9535, 0.2009, 0.9359, 0.2009, 0.9362, 0.2754, 0.945, 0.2754, 0.9447, 0.2009])
me_cube_004.materials.append(mat_wood)
me_cube_004.use_remesh_preserve_volume = False
me_cube_004.use_remesh_preserve_attributes = False
me_cube_004.use_mirror_vertex_groups = False
me_cube_004.update()
me_cube_003 = bpy.data.meshes.new('Cube.003')
me_cube_003.from_pydata([(-1.0, 0.8984, -1.531), (-0.6667, 1.0, -1.531), (-1.0, 0.6932, -1.531), (-0.6667, 0.854, -1.531), (-0.8333, 0.9907, -1.531), (-0.8333, 0.7001, -1.531), (-0.9167, 0.9492, -1.531), (-0.9167, 0.6932, -1.531), (-0.75, 1.0, -1.531), (-0.75, 0.7517, -1.531), (-0.75, 1.0, -12.72), (-0.6667, 1.0, -12.72), (-0.6667, 0.854, -12.72), (-1.0, 0.8984, -12.72), (-1.0, 0.6932, -12.72), (-0.75, 0.7517, -12.72), (-0.9167, 0.9492, -12.72), (-0.8333, 0.9907, -12.72), (-0.9167, 0.6932, -12.72), (-0.8333, 0.7001, -12.72), (-0.9766, 0.8317, -7.128), (-0.8933, 0.6266, -7.128), (-0.81, 0.6335, -7.128), (-0.8933, 0.8825, -7.128), (-0.7266, 0.9333, -7.128), (-0.6433, 0.9333, -7.128), (-0.9766, 0.6266, -7.128), (-0.6433, 0.7873, -7.128), (-0.81, 0.924, -7.128), (-0.7266, 0.6851, -7.128), (-0.9028, 0.6387, -4.329), (-0.9028, 0.8946, -4.329), (-0.6528, 0.9454, -4.329), (-0.9861, 0.6387, -4.329), (-0.6528, 0.7995, -4.329), (-0.9861, 0.8438, -4.329), (-0.8194, 0.6456, -4.329), (-0.7361, 0.9454, -4.329), (-0.8194, 0.9361, -4.329), (-0.7361, 0.6972, -4.329), (-0.9861, 0.8438, -9.926), (-0.8194, 0.6456, -9.926), (-0.7361, 0.9454, -9.926), (-0.8194, 0.9361, -9.926), (-0.7361, 0.6972, -9.926), (-0.9028, 0.6387, -9.926), (-0.9028, 0.8946, -9.926), (-0.6528, 0.9454, -9.926), (-0.9861, 0.6387, -9.926), (-0.6528, 0.7995, -9.926)], [], [(48, 14, 18, 45), (47, 11, 10, 42), (46, 16, 13, 40), (45, 18, 19, 41), (10, 11, 12, 15), (16, 17, 19, 18), (13, 16, 18, 14), (17, 10, 15, 19), (49, 12, 11, 47), (42, 10, 17, 43), (40, 13, 14, 48), (41, 19, 15, 44), (44, 15, 12, 49), (43, 17, 16, 46), (38, 28, 23, 31), (39, 29, 27, 34), (36, 22, 29, 39), (35, 20, 26, 33), (37, 24, 28, 38), (34, 27, 25, 32), (30, 21, 22, 36), (31, 23, 20, 35), (32, 25, 24, 37), (33, 26, 21, 30), (2, 33, 30, 7), (1, 32, 37, 8), (6, 31, 35, 0), (7, 30, 36, 5), (3, 34, 32, 1), (8, 37, 38, 4), (0, 35, 33, 2), (5, 36, 39, 9), (9, 39, 34, 3), (4, 38, 31, 6), (28, 43, 46, 23), (29, 44, 49, 27), (22, 41, 44, 29), (20, 40, 48, 26), (24, 42, 43, 28), (27, 49, 47, 25), (21, 45, 41, 22), (23, 46, 40, 20), (25, 47, 42, 24), (26, 48, 45, 21)])
_uv = me_cube_003.uv_layers.new(name='UVMap')
_uv.uv.foreach_set('vector', [0.7788, 0.07111, 0.7794, 4.46e-06, 0.7698, 1.454e-06, 0.7692, 0.0711, 0.2344, 0.07113, 0.234, 1.161e-05, 0.2245, 8.968e-06, 0.2248, 0.07113, 0.2049, 0.07112, 0.2045, 3.224e-06, 0.1942, 0.0, 0.1945, 0.07112, 0.7692, 0.0711, 0.7698, 1.454e-06, 0.7602, 0.0, 0.7596, 0.0711, 0.8903, 0.1566, 0.8903, 0.1545, 0.8735, 0.1545, 0.8617, 0.1566, 0.8845, 0.1608, 0.8892, 0.1587, 0.8557, 0.1587, 0.8549, 0.1608, 0.8786, 0.1629, 0.8845, 0.1608, 0.8549, 0.1608, 0.8549, 0.1629, 0.8892, 0.1587, 0.8903, 0.1566, 0.8617, 0.1566, 0.8557, 0.1587, 0.6579, 0.2116, 0.6641, 0.2823, 0.6811, 0.2823, 0.6748, 0.2117, 0.2248, 0.07113, 0.2245, 8.968e-06, 0.2147, 6.302e-06, 0.2151, 0.07112, 0.1821, 0.07064, 0.191, 2.252e-05, 0.1673, 0.0, 0.1583, 0.07062, 0.7596, 0.0711, 0.7602, 0.0, 0.7497, 8.653e-06, 0.7491, 0.07111, 0.6456, 0.2119, 0.6519, 0.2825, 0.6641, 0.2823, 0.6579, 0.2116, 0.2151, 0.07112, 0.2147, 6.302e-06, 0.2045, 3.224e-06, 0.2049, 0.07112, 0.2143, 0.2134, 0.2156, 0.1422, 0.2054, 0.1422, 0.204, 0.2134, 0.6456, 0.07076, 0.6443, 0.1413, 0.6565, 0.141, 0.6579, 0.07051, 0.7596, 0.2133, 0.7587, 0.1422, 0.7482, 0.1422, 0.7491, 0.2133, 0.1767, 0.2118, 0.178, 0.1413, 0.1542, 0.1412, 0.1529, 0.2118, 0.224, 0.2134, 0.2253, 0.1422, 0.2156, 0.1422, 0.2143, 0.2134, 0.6579, 0.07051, 0.6565, 0.141, 0.6735, 0.1411, 0.6748, 0.07053, 0.7692, 0.2133, 0.7684, 0.1422, 0.7587, 0.1422, 0.7596, 0.2133, 0.204, 0.2134, 0.2054, 0.1422, 0.195, 0.1422, 0.1937, 0.2133, 0.2336, 0.2134, 0.2349, 0.1422, 0.2253, 0.1422, 0.224, 0.2134, 0.7788, 0.2133, 0.7779, 0.1422, 0.7684, 0.1422, 0.7692, 0.2133, 0.7794, 0.2845, 0.7788, 0.2133, 0.7692, 0.2133, 0.7698, 0.2845, 0.2324, 0.2845, 0.2336, 0.2134, 0.224, 0.2134, 0.2228, 0.2845, 0.2029, 0.2845, 0.204, 0.2134, 0.1937, 0.2133, 0.1925, 0.2845, 0.7698, 0.2845, 0.7692, 0.2133, 0.7596, 0.2133, 0.7602, 0.2845, 0.6641, 0.0, 0.6579, 0.07051, 0.6748, 0.07053, 0.6811, 2.124e-05, 0.2228, 0.2845, 0.224, 0.2134, 0.2143, 0.2134, 0.2131, 0.2845, 0.1803, 0.2824, 0.1767, 0.2118, 0.1529, 0.2118, 0.1565, 0.2823, 0.7602, 0.2845, 0.7596, 0.2133, 0.7491, 0.2133, 0.7497, 0.2845, 0.6519, 0.0002486, 0.6456, 0.07076, 0.6579, 0.07051, 0.6641, 0.0, 0.2131, 0.2845, 0.2143, 0.2134, 0.204, 0.2134, 0.2029, 0.2845, 0.2156, 0.1422, 0.2151, 0.07112, 0.2049, 0.07112, 0.2054, 0.1422, 0.6443, 0.1413, 0.6456, 0.2119, 0.6579, 0.2116, 0.6565, 0.141, 0.7587, 0.1422, 0.7596, 0.0711, 0.7491, 0.07111, 0.7482, 0.1422, 0.178, 0.1413, 0.1821, 0.07064, 0.1583, 0.07062, 0.1542, 0.1412, 0.2253, 0.1422, 0.2248, 0.07113, 0.2151, 0.07112, 0.2156, 0.1422, 0.6565, 0.141, 0.6579, 0.2116, 0.6748, 0.2117, 0.6735, 0.1411, 0.7684, 0.1422, 0.7692, 0.0711, 0.7596, 0.0711, 0.7587, 0.1422, 0.2054, 0.1422, 0.2049, 0.07112, 0.1945, 0.07112, 0.195, 0.1422, 0.2349, 0.1422, 0.2344, 0.07113, 0.2248, 0.07113, 0.2253, 0.1422, 0.7779, 0.1422, 0.7788, 0.07111, 0.7692, 0.0711, 0.7684, 0.1422])
me_cube_003.materials.append(mat_wood)
me_cube_003.use_remesh_preserve_volume = False
me_cube_003.use_remesh_preserve_attributes = False
me_cube_003.use_mirror_vertex_groups = False
me_cube_003.update()
me_cube_002 = bpy.data.meshes.new('Cube.002')
me_cube_002.from_pydata([(1.0, 0.8984, -1.531), (0.6667, 1.0, -1.531), (1.0, 0.6932, -1.531), (0.6667, 0.854, -1.531), (0.8333, 0.9907, -1.531), (0.8333, 0.7001, -1.531), (0.9167, 0.9492, -1.531), (0.9167, 0.6932, -1.531), (0.75, 1.0, -1.531), (0.75, 0.7517, -1.531), (0.75, 1.0, -12.72), (0.6667, 1.0, -12.72), (0.6667, 0.854, -12.72), (1.0, 0.8984, -12.72), (1.0, 0.6932, -12.72), (0.75, 0.7517, -12.72), (0.9167, 0.9492, -12.72), (0.8333, 0.9907, -12.72), (0.9167, 0.6932, -12.72), (0.8333, 0.7001, -12.72), (0.9766, 0.8317, -7.128), (0.8933, 0.6266, -7.128), (0.81, 0.6335, -7.128), (0.8933, 0.8825, -7.128), (0.7266, 0.9333, -7.128), (0.6433, 0.9333, -7.128), (0.9766, 0.6266, -7.128), (0.6433, 0.7873, -7.128), (0.81, 0.924, -7.128), (0.7266, 0.6851, -7.128), (0.9028, 0.6387, -4.329), (0.9028, 0.8946, -4.329), (0.6528, 0.9454, -4.329), (0.9861, 0.6387, -4.329), (0.6528, 0.7995, -4.329), (0.9861, 0.8438, -4.329), (0.8194, 0.6456, -4.329), (0.7361, 0.9454, -4.329), (0.8194, 0.9361, -4.329), (0.7361, 0.6972, -4.329), (0.9861, 0.8438, -9.926), (0.8194, 0.6456, -9.926), (0.7361, 0.9454, -9.926), (0.8194, 0.9361, -9.926), (0.7361, 0.6972, -9.926), (0.9028, 0.6387, -9.926), (0.9028, 0.8946, -9.926), (0.6528, 0.9454, -9.926), (0.9861, 0.6387, -9.926), (0.6528, 0.7995, -9.926)], [], [(48, 45, 18, 14), (47, 42, 10, 11), (46, 40, 13, 16), (45, 41, 19, 18), (10, 15, 12, 11), (16, 18, 19, 17), (13, 14, 18, 16), (17, 19, 15, 10), (49, 47, 11, 12), (42, 43, 17, 10), (40, 48, 14, 13), (41, 44, 15, 19), (44, 49, 12, 15), (43, 46, 16, 17), (38, 31, 23, 28), (39, 34, 27, 29), (36, 39, 29, 22), (35, 33, 26, 20), (37, 38, 28, 24), (34, 32, 25, 27), (30, 36, 22, 21), (31, 35, 20, 23), (32, 37, 24, 25), (33, 30, 21, 26), (2, 7, 30, 33), (1, 8, 37, 32), (6, 0, 35, 31), (7, 5, 36, 30), (3, 1, 32, 34), (8, 4, 38, 37), (0, 2, 33, 35), (5, 9, 39, 36), (9, 3, 34, 39), (4, 6, 31, 38), (28, 23, 46, 43), (29, 27, 49, 44), (22, 29, 44, 41), (20, 26, 48, 40), (24, 28, 43, 42), (27, 25, 47, 49), (21, 22, 41, 45), (23, 20, 40, 46), (25, 24, 42, 47), (26, 21, 45, 48)])
_uv = me_cube_002.uv_layers.new(name='UVMap')
_uv.uv.foreach_set('vector', [0.7788, 0.07111, 0.7692, 0.0711, 0.7698, 1.454e-06, 0.7794, 4.46e-06, 0.2344, 0.07113, 0.2248, 0.07113, 0.2245, 8.968e-06, 0.234, 1.161e-05, 0.2049, 0.07112, 0.1945, 0.07112, 0.1942, 0.0, 0.2045, 3.224e-06, 0.7692, 0.0711, 0.7596, 0.0711, 0.7602, 0.0, 0.7698, 1.454e-06, 0.8903, 0.1566, 0.8617, 0.1566, 0.8735, 0.1545, 0.8903, 0.1545, 0.8845, 0.1608, 0.8549, 0.1608, 0.8557, 0.1587, 0.8892, 0.1587, 0.8786, 0.1629, 0.8549, 0.1629, 0.8549, 0.1608, 0.8845, 0.1608, 0.8892, 0.1587, 0.8557, 0.1587, 0.8617, 0.1566, 0.8903, 0.1566, 0.6579, 0.2116, 0.6748, 0.2117, 0.6811, 0.2823, 0.6641, 0.2823, 0.2248, 0.07113, 0.2151, 0.07112, 0.2147, 6.302e-06, 0.2245, 8.968e-06, 0.1821, 0.07064, 0.1583, 0.07062, 0.1673, 0.0, 0.191, 2.252e-05, 0.7596, 0.0711, 0.7491, 0.07111, 0.7497, 8.653e-06, 0.7602, 0.0, 0.6456, 0.2119, 0.6579, 0.2116, 0.6641, 0.2823, 0.6519, 0.2825, 0.2151, 0.07112, 0.2049, 0.07112, 0.2045, 3.224e-06, 0.2147, 6.302e-06, 0.2143, 0.2134, 0.204, 0.2134, 0.2054, 0.1422, 0.2156, 0.1422, 0.6456, 0.07076, 0.6579, 0.07051, 0.6565, 0.141, 0.6443, 0.1413, 0.7596, 0.2133, 0.7491, 0.2133, 0.7482, 0.1422, 0.7587, 0.1422, 0.1767, 0.2118, 0.1529, 0.2118, 0.1542, 0.1412, 0.178, 0.1413, 0.224, 0.2134, 0.2143, 0.2134, 0.2156, 0.1422, 0.2253, 0.1422, 0.6579, 0.07051, 0.6748, 0.07053, 0.6735, 0.1411, 0.6565, 0.141, 0.7692, 0.2133, 0.7596, 0.2133, 0.7587, 0.1422, 0.7684, 0.1422, 0.204, 0.2134, 0.1937, 0.2133, 0.195, 0.1422, 0.2054, 0.1422, 0.2336, 0.2134, 0.224, 0.2134, 0.2253, 0.1422, 0.2349, 0.1422, 0.7788, 0.2133, 0.7692, 0.2133, 0.7684, 0.1422, 0.7779, 0.1422, 0.7794, 0.2845, 0.7698, 0.2845, 0.7692, 0.2133, 0.7788, 0.2133, 0.2324, 0.2845, 0.2228, 0.2845, 0.224, 0.2134, 0.2336, 0.2134, 0.2029, 0.2845, 0.1925, 0.2845, 0.1937, 0.2133, 0.204, 0.2134, 0.7698, 0.2845, 0.7602, 0.2845, 0.7596, 0.2133, 0.7692, 0.2133, 0.6641, 0.0, 0.6811, 2.124e-05, 0.6748, 0.07053, 0.6579, 0.07051, 0.2228, 0.2845, 0.2131, 0.2845, 0.2143, 0.2134, 0.224, 0.2134, 0.1803, 0.2824, 0.1565, 0.2823, 0.1529, 0.2118, 0.1767, 0.2118, 0.7602, 0.2845, 0.7497, 0.2845, 0.7491, 0.2133, 0.7596, 0.2133, 0.6519, 0.0002486, 0.6641, 0.0, 0.6579, 0.07051, 0.6456, 0.07076, 0.2131, 0.2845, 0.2029, 0.2845, 0.204, 0.2134, 0.2143, 0.2134, 0.2156, 0.1422, 0.2054, 0.1422, 0.2049, 0.07112, 0.2151, 0.07112, 0.6443, 0.1413, 0.6565, 0.141, 0.6579, 0.2116, 0.6456, 0.2119, 0.7587, 0.1422, 0.7482, 0.1422, 0.7491, 0.07111, 0.7596, 0.0711, 0.178, 0.1413, 0.1542, 0.1412, 0.1583, 0.07062, 0.1821, 0.07064, 0.2253, 0.1422, 0.2156, 0.1422, 0.2151, 0.07112, 0.2248, 0.07113, 0.6565, 0.141, 0.6735, 0.1411, 0.6748, 0.2117, 0.6579, 0.2116, 0.7684, 0.1422, 0.7587, 0.1422, 0.7596, 0.0711, 0.7692, 0.0711, 0.2054, 0.1422, 0.195, 0.1422, 0.1945, 0.07112, 0.2049, 0.07112, 0.2349, 0.1422, 0.2253, 0.1422, 0.2248, 0.07113, 0.2344, 0.07113, 0.7779, 0.1422, 0.7684, 0.1422, 0.7692, 0.0711, 0.7788, 0.07111])
me_cube_002.materials.append(mat_wood)
me_cube_002.use_remesh_preserve_volume = False
me_cube_002.use_remesh_preserve_attributes = False
me_cube_002.use_mirror_vertex_groups = False
me_cube_002.update()
me_cube_001 = bpy.data.meshes.new('Cube.001')
me_cube_001.from_pydata([(0.6667, -0.7326, -1.0), (0.8333, -0.613, -1.0), (0.6667, -0.4831, -1.0), (0.8333, -0.3827, -1.0), (0.75, -0.6728, -1.0), (0.75, -0.433, -1.0), (0.75, -0.6728, -12.72), (0.6667, -0.7326, -12.72), (0.6667, -0.4831, -12.72), (0.8333, -0.613, -12.72), (0.8333, -0.3827, -12.72), (0.75, -0.433, -12.72), (0.8333, -0.3328, -6.862), (0.75, -0.3831, -6.862), (0.6667, -0.4331, -6.862), (0.6667, -0.6827, -6.862), (0.75, -0.6229, -6.862), (0.8333, -0.5631, -6.862), (0.75, -0.397, -3.931), (0.6667, -0.447, -3.931), (0.6667, -0.6966, -3.931), (0.8333, -0.577, -3.931), (0.8333, -0.3467, -3.931), (0.75, -0.6368, -3.931), (0.8333, -0.3467, -9.793), (0.75, -0.6368, -9.793), (0.75, -0.397, -9.793), (0.6667, -0.447, -9.793), (0.6667, -0.6966, -9.793), (0.8333, -0.577, -9.793)], [], [(27, 26, 11, 8), (26, 24, 10, 11), (11, 6, 7, 8), (10, 9, 6, 11), (28, 27, 8, 7), (29, 25, 6, 9), (24, 29, 9, 10), (25, 28, 7, 6), (23, 20, 15, 16), (22, 21, 17, 12), (21, 23, 16, 17), (20, 19, 14, 15), (18, 22, 12, 13), (19, 18, 13, 14), (2, 5, 18, 19), (5, 3, 22, 18), (0, 2, 19, 20), (1, 4, 23, 21), (3, 1, 21, 22), (4, 0, 20, 23), (16, 15, 28, 25), (12, 17, 29, 24), (17, 16, 25, 29), (15, 14, 27, 28), (13, 12, 24, 26), (14, 13, 26, 27)])
_uv = me_cube_001.uv_layers.new(name='UVMap')
_uv.uv.foreach_set('vector', [0.9362, 0.2754, 0.945, 0.2754, 0.9455, 0.3499, 0.9367, 0.3499, 0.945, 0.2754, 0.9538, 0.2754, 0.9543, 0.3499, 0.9455, 0.3499, 0.8741, 0.1642, 0.8741, 0.1703, 0.8644, 0.1718, 0.8644, 0.1655, 0.8837, 0.1629, 0.8837, 0.1688, 0.8741, 0.1703, 0.8741, 0.1642, 0.7116, 0.07394, 0.6827, 0.07391, 0.6868, 0.0, 0.7157, 3.636e-05, 0.9715, 0.1265, 0.963, 0.1265, 0.9637, 0.05198, 0.9721, 0.05199, 0.7173, 0.2218, 0.744, 0.2218, 0.7482, 0.2957, 0.7215, 0.2958, 0.963, 0.1265, 0.9546, 0.1265, 0.9552, 0.05196, 0.9637, 0.05198, 0.963, 0.2755, 0.9546, 0.2754, 0.9543, 0.2009, 0.9628, 0.201, 0.7173, 0.07396, 0.744, 0.07394, 0.7424, 0.1479, 0.7157, 0.1479, 0.9715, 0.2755, 0.963, 0.2755, 0.9628, 0.201, 0.9712, 0.201, 0.7116, 0.2218, 0.6827, 0.2217, 0.6811, 0.1478, 0.71, 0.1479, 0.945, 0.1265, 0.9538, 0.1265, 0.9535, 0.2009, 0.9447, 0.2009, 0.9362, 0.1265, 0.945, 0.1265, 0.9447, 0.2009, 0.9359, 0.2009, 0.9367, 0.05196, 0.9455, 0.05196, 0.945, 0.1265, 0.9362, 0.1265, 0.9455, 0.05196, 0.9543, 0.05196, 0.9538, 0.1265, 0.945, 0.1265, 0.7157, 0.2957, 0.6868, 0.2956, 0.6827, 0.2217, 0.7116, 0.2218, 0.9721, 0.3499, 0.9637, 0.3499, 0.963, 0.2755, 0.9715, 0.2755, 0.7215, 2.362e-05, 0.7482, 0.0, 0.744, 0.07394, 0.7173, 0.07396, 0.9637, 0.3499, 0.9552, 0.3499, 0.9546, 0.2754, 0.963, 0.2755, 0.9628, 0.201, 0.9543, 0.2009, 0.9546, 0.1265, 0.963, 0.1265, 0.7157, 0.1479, 0.7424, 0.1479, 0.744, 0.2218, 0.7173, 0.2218, 0.9712, 0.201, 0.9628, 0.201, 0.963, 0.1265, 0.9715, 0.1265, 0.71, 0.1479, 0.6811, 0.1478, 0.6827, 0.07391, 0.7116, 0.07394, 0.9447, 0.2009, 0.9535, 0.2009, 0.9538, 0.2754, 0.945, 0.2754, 0.9359, 0.2009, 0.9447, 0.2009, 0.945, 0.2754, 0.9362, 0.2754])
me_cube_001.materials.append(mat_wood)
me_cube_001.use_remesh_preserve_volume = False
me_cube_001.use_remesh_preserve_attributes = False
me_cube_001.use_mirror_vertex_groups = False
me_cube_001.update()
me_cube = bpy.data.meshes.new('Cube')
me_cube.from_pydata([(1.0, 0.8984, -1.531), (1.0, -0.6361, -1.0), (1.0, 0.8984, 0.4688), (1.0, -0.6361, 1.0), (0.3333, 1.0, -1.531), (0.3333, -1.0, -1.0), (0.3333, 1.0, 0.4688), (0.3333, -1.0, 1.0), (0.6667, 1.0, -1.531), (0.6667, -0.9132, -1.0), (0.6667, 1.0, 0.4688), (0.6667, -0.9132, 1.0), (1.0, 0.6932, -1.531), (1.0, 0.6932, 0.4688), (0.3333, 0.7865, 0.4688), (0.3333, 0.854, -1.531), (0.6667, 0.854, -1.531), (0.6667, 0.7865, 0.4688), (1.0, -0.4412, -1.0), (1.0, -0.4412, 1.0), (0.3333, -0.6799, 1.0), (0.7414, -0.5389, 1.0), (0.3333, -0.8075, -1.0), (0.6667, -0.7326, -1.0), (0.8333, 0.9907, -1.531), (0.8333, -0.7747, -1.0), (0.8333, 0.9907, 0.4688), (0.8333, -0.7747, 1.0), (0.8333, 0.7865, 1.193), (0.8333, 0.7001, -1.531), (0.8705, -0.5171, 1.0), (0.8333, -0.613, -1.0), (0.3333, -0.5626, -1.0), (0.6667, -0.4831, -1.0), (1.0, -0.2864, -1.0), (1.0, -0.2864, 1.0), (0.3333, -0.4992, 1.0), (0.7414, -0.4027, 1.0), (0.8333, -0.3827, -1.0), (0.8705, -0.3019, 1.193), (0.9167, 0.7399, 1.193), (0.9352, -0.4562, 1.0), (0.9167, 0.9492, -1.531), (0.9167, -0.7054, -1.0), (0.9167, 0.9492, 0.4688), (0.9167, -0.7054, 1.0), (0.9167, 0.6932, -1.531), (0.9167, -0.5532, -1.0), (0.9352, -0.3224, 1.193), (0.9167, -0.333, -1.0), (0.75, 1.0, -1.531), (0.75, -0.8439, -1.0), (0.75, 1.0, 0.4688), (0.75, -0.8439, 1.0), (0.75, 0.7517, -1.531), (0.75, -0.6728, -1.0), (0.75, 0.7865, 0.5881), (0.8059, -0.502, 1.0), (0.75, -0.433, -1.0), (0.8059, -0.3804, 1.0), (-1.0, 0.8984, -1.531), (-1.0, -0.6361, -1.0), (-1.0, 0.8984, 0.4688), (-1.0, -0.6361, 1.0), (-0.3333, 1.0, -1.531), (-0.3333, -1.0, -1.0), (-0.3333, 1.0, 0.4688), (-0.3333, -1.0, 1.0), (-0.6667, 1.0, -1.531), (-0.6667, -0.9132, -1.0), (-0.6667, 1.0, 0.4688), (-0.6667, -0.9132, 1.0), (-1.0, 0.6932, -1.531), (-1.0, 0.6932, 0.4688), (-0.3333, 0.7865, 0.4688), (-0.3333, 0.854, -1.531), (-0.6667, 0.854, -1.531), (-0.6667, 0.7865, 0.4688), (-1.0, -0.4412, -1.0), (-1.0, -0.4412, 1.0), (-0.3333, -0.6799, 1.0), (-0.7414, -0.5389, 1.0), (-0.3333, -0.8075, -1.0), (-0.6667, -0.7326, -1.0), (-0.8333, 0.9907, -1.531), (-0.8333, -0.7747, -1.0), (-0.8333, 0.9907, 0.4688), (-0.8333, -0.7747, 1.0), (-0.8333, 0.7865, 1.193), (-0.8333, 0.7001, -1.531), (-0.8705, -0.5171, 1.0), (-0.8333, -0.613, -1.0), (-0.3333, -0.5626, -1.0), (-0.6667, -0.4831, -1.0), (-1.0, -0.2864, -1.0), (-1.0, -0.2864, 1.0), (-0.3333, -0.4992, 1.0), (-0.7414, -0.4027, 1.0), (-0.8333, -0.3827, -1.0), (-0.8705, -0.3019, 1.193), (0.0, 1.0, -1.531), (0.0, -1.0, -1.0), (0.0, 1.0, 0.4688), (0.0, -1.0, 1.0), (0.0, 0.854, -1.531), (0.0, 0.8015, 0.6151), (0.0, -0.8075, -1.0), (0.0, -0.7093, 1.146), (0.0, -0.4992, 1.032), (0.0, -0.5626, -1.0), (-0.9167, 0.7399, 1.193), (-0.9352, -0.4562, 1.0), (-0.9167, 0.9492, -1.531), (-0.9167, -0.7054, -1.0), (-0.9167, 0.9492, 0.4688), (-0.9167, -0.7054, 1.0), (-0.9167, 0.6932, -1.531), (-0.9167, -0.5532, -1.0), (-0.9352, -0.3224, 1.193), (-0.9167, -0.333, -1.0), (-0.75, 1.0, -1.531), (-0.75, -0.8439, -1.0), (-0.75, 1.0, 0.4688), (-0.75, -0.8439, 1.0), (-0.75, 0.7517, -1.531), (-0.75, -0.6728, -1.0), (-0.75, 0.7865, 0.5881), (-0.8059, -0.502, 1.0), (-0.75, -0.433, -1.0), (-0.8059, -0.3804, 1.0)], [], [(18, 19, 3, 1), (10, 8, 4, 6), (9, 11, 7, 5), (21, 20, 7, 11), (23, 9, 5, 22), (55, 51, 9, 23), (57, 21, 11, 53), (51, 53, 11, 9), (52, 50, 8, 10), (8, 16, 15, 4), (10, 6, 14, 17), (0, 2, 13, 12), (33, 23, 22, 32), (37, 36, 20, 21), (34, 35, 19, 18), (49, 47, 31, 38), (44, 42, 24, 26), (43, 45, 27, 25), (41, 30, 27, 45), (47, 43, 25, 31), (40, 28, 39, 48), (46, 49, 38, 29), (12, 13, 35, 34), (17, 14, 36, 37), (16, 33, 32, 15), (54, 58, 33, 16), (56, 17, 37, 59), (15, 32, 109, 104), (14, 105, 108, 36), (36, 108, 107, 20), (32, 22, 106, 109), (4, 15, 104, 100), (22, 5, 101, 106), (20, 107, 103, 7), (5, 7, 103, 101), (6, 4, 100, 102), (57, 59, 37, 21), (19, 35, 48, 41), (12, 34, 49, 46), (13, 40, 48, 35), (18, 1, 43, 47), (19, 41, 45, 3), (1, 3, 45, 43), (2, 0, 42, 44), (34, 18, 47, 49), (28, 56, 59, 39), (29, 38, 58, 54), (26, 24, 50, 52), (25, 27, 53, 51), (30, 57, 53, 27), (31, 25, 51, 55), (78, 61, 63, 79), (70, 66, 64, 68), (69, 65, 67, 71), (81, 71, 67, 80), (83, 82, 65, 69), (125, 83, 69, 121), (127, 123, 71, 81), (121, 69, 71, 123), (122, 70, 68, 120), (68, 64, 75, 76), (70, 77, 74, 66), (60, 72, 73, 62), (93, 92, 82, 83), (97, 81, 80, 96), (94, 78, 79, 95), (119, 98, 91, 117), (114, 86, 84, 112), (113, 85, 87, 115), (111, 115, 87, 90), (117, 91, 85, 113), (110, 118, 99, 88), (116, 89, 98, 119), (72, 94, 95, 73), (77, 97, 96, 74), (76, 75, 92, 93), (124, 76, 93, 128), (126, 129, 97, 77), (75, 104, 109, 92), (74, 96, 108, 105), (96, 80, 107, 108), (92, 109, 106, 82), (64, 100, 104, 75), (82, 106, 101, 65), (80, 67, 103, 107), (65, 101, 103, 67), (66, 102, 100, 64), (127, 81, 97, 129), (79, 111, 118, 95), (72, 116, 119, 94), (73, 95, 118, 110), (78, 117, 113, 61), (79, 63, 115, 111), (61, 113, 115, 63), (62, 114, 112, 60), (94, 119, 117, 78), (88, 99, 129, 126), (89, 124, 128, 98), (86, 122, 120, 84), (85, 121, 123, 87), (90, 87, 123, 127), (91, 125, 121, 85)])
_uv = me_cube.uv_layers.new(name='UVMap')
_uv.uv.foreach_set('vector', [0.02451, 0.2956, 0.02259, 0.3461, 0.0, 0.346, 0.001924, 0.2956, 0.2321, 0.3353, 0.2324, 0.2845, 0.2707, 0.2845, 0.2704, 0.3353, 0.8524, 0.1544, 0.8524, 0.1036, 0.889, 0.1036, 0.889, 0.1544, 0.8493, 0.09182, 0.8965, 0.09539, 0.8964, 0.1035, 0.8578, 0.1013, 0.858, 0.006749, 0.8581, 0.002183, 0.8968, 0.0, 0.8967, 0.004866, 0.8484, 0.008258, 0.8484, 0.003932, 0.8581, 0.002183, 0.858, 0.006749, 0.8418, 0.09088, 0.8493, 0.09182, 0.8578, 0.1013, 0.8482, 0.09955, 0.8441, 0.1544, 0.8441, 0.1036, 0.8524, 0.1036, 0.8524, 0.1544, 0.2225, 0.3353, 0.2228, 0.2845, 0.2324, 0.2845, 0.2321, 0.3353, 0.8581, 0.05194, 0.8581, 0.04825, 0.8968, 0.04826, 0.8967, 0.05195, 0.8553, 0.05196, 0.8939, 0.05196, 0.8938, 0.05738, 0.8552, 0.05738, 0.1803, 0.2824, 0.1783, 0.3328, 0.1546, 0.3328, 0.1565, 0.2823, 0.858, 0.01306, 0.858, 0.006749, 0.8967, 0.004866, 0.8967, 0.01106, 0.8493, 0.08836, 0.8965, 0.09081, 0.8965, 0.09539, 0.8493, 0.09182, 0.04245, 0.2956, 0.04052, 0.3461, 0.02259, 0.3461, 0.02451, 0.2956, 0.829, 0.01684, 0.829, 0.01128, 0.8387, 0.009767, 0.8386, 0.01559, 0.2026, 0.3353, 0.2029, 0.2845, 0.2131, 0.2845, 0.2128, 0.3353, 0.8276, 0.1544, 0.8276, 0.1035, 0.8358, 0.1036, 0.8358, 0.1544, 0.8269, 0.08972, 0.8343, 0.09126, 0.8385, 0.0978, 0.8289, 0.09604, 0.829, 0.01128, 0.8291, 0.00743, 0.8387, 0.005681, 0.8387, 0.009767, 0.8549, 0.1642, 0.8644, 0.1629, 0.8644, 0.1906, 0.857, 0.1911, 0.8292, 0.04418, 0.829, 0.01684, 0.8386, 0.01559, 0.8388, 0.04435, 0.1565, 0.2823, 0.1546, 0.3328, 0.04052, 0.3461, 0.04245, 0.2956, 0.8552, 0.05738, 0.8938, 0.05738, 0.8965, 0.09081, 0.8493, 0.08836, 0.8581, 0.04825, 0.858, 0.01306, 0.8967, 0.01106, 0.8968, 0.04826, 0.8485, 0.04566, 0.8483, 0.01432, 0.858, 0.01306, 0.8581, 0.04825, 0.8463, 0.05756, 0.8552, 0.05738, 0.8493, 0.08836, 0.8419, 0.08779, 0.8968, 0.04826, 0.8967, 0.01106, 0.9353, 0.01107, 0.9354, 0.04827, 0.8938, 0.05738, 0.9333, 0.05722, 0.9353, 0.09086, 0.8965, 0.09081, 0.8965, 0.09081, 0.9353, 0.09086, 0.9359, 0.09636, 0.8965, 0.09539, 0.8967, 0.01106, 0.8967, 0.004866, 0.9354, 0.004877, 0.9353, 0.01107, 0.8967, 0.05195, 0.8968, 0.04826, 0.9354, 0.04827, 0.9354, 0.05196, 0.8967, 0.004866, 0.8968, 0.0, 0.9354, 1.042e-05, 0.9354, 0.004877, 0.8965, 0.09539, 0.9359, 0.09636, 0.935, 0.1035, 0.8964, 0.1035, 0.889, 0.1544, 0.889, 0.1036, 0.9271, 0.1036, 0.9271, 0.1545, 0.2704, 0.3353, 0.2707, 0.2845, 0.309, 0.2845, 0.3087, 0.3353, 0.8418, 0.09088, 0.8419, 0.08779, 0.8493, 0.08836, 0.8493, 0.09182, 0.02259, 0.3461, 0.04052, 0.3461, 0.03641, 0.3511, 0.02108, 0.3463, 0.8195, 0.04417, 0.8193, 0.01802, 0.829, 0.01684, 0.8292, 0.04418, 0.1546, 0.3328, 0.1596, 0.3513, 0.03641, 0.3511, 0.04052, 0.3461, 0.8193, 0.01411, 0.8194, 0.009179, 0.8291, 0.00743, 0.829, 0.01128, 0.8194, 0.08934, 0.8269, 0.08972, 0.8289, 0.09604, 0.8193, 0.09428, 0.8193, 0.1543, 0.8193, 0.1035, 0.8276, 0.1035, 0.8276, 0.1544, 0.1922, 0.3353, 0.1925, 0.2845, 0.2029, 0.2845, 0.2026, 0.3353, 0.8193, 0.01802, 0.8193, 0.01411, 0.829, 0.01128, 0.829, 0.01684, 0.4755, 0.5919, 0.4766, 0.6068, 0.3407, 0.5968, 0.3492, 0.5921, 0.8388, 0.04435, 0.8386, 0.01559, 0.8483, 0.01432, 0.8485, 0.04566, 0.2128, 0.3353, 0.2131, 0.2845, 0.2228, 0.2845, 0.2225, 0.3353, 0.8358, 0.1544, 0.8358, 0.1036, 0.8441, 0.1036, 0.8441, 0.1544, 0.8343, 0.09126, 0.8418, 0.09088, 0.8482, 0.09955, 0.8385, 0.0978, 0.8387, 0.009767, 0.8387, 0.005681, 0.8484, 0.003932, 0.8484, 0.008258, 0.02451, 0.2956, 0.001924, 0.2956, 0.0, 0.346, 0.02259, 0.3461, 0.2321, 0.3353, 0.2704, 0.3353, 0.2707, 0.2845, 0.2324, 0.2845, 0.8524, 0.1544, 0.889, 0.1544, 0.889, 0.1036, 0.8524, 0.1036, 0.8493, 0.09182, 0.8578, 0.1013, 0.8964, 0.1035, 0.8965, 0.09539, 0.858, 0.006749, 0.8967, 0.004866, 0.8968, 0.0, 0.8581, 0.002183, 0.8484, 0.008258, 0.858, 0.006749, 0.8581, 0.002183, 0.8484, 0.003932, 0.8418, 0.09088, 0.8482, 0.09955, 0.8578, 0.1013, 0.8493, 0.09182, 0.8441, 0.1544, 0.8524, 0.1544, 0.8524, 0.1036, 0.8441, 0.1036, 0.2225, 0.3353, 0.2321, 0.3353, 0.2324, 0.2845, 0.2228, 0.2845, 0.8581, 0.05194, 0.8967, 0.05195, 0.8968, 0.04826, 0.8581, 0.04825, 0.8553, 0.05196, 0.8552, 0.05738, 0.8938, 0.05738, 0.8939, 0.05196, 0.1803, 0.2824, 0.1565, 0.2823, 0.1546, 0.3328, 0.1783, 0.3328, 0.858, 0.01306, 0.8967, 0.01106, 0.8967, 0.004866, 0.858, 0.006749, 0.8493, 0.08836, 0.8493, 0.09182, 0.8965, 0.09539, 0.8965, 0.09081, 0.04245, 0.2956, 0.02451, 0.2956, 0.02259, 0.3461, 0.04052, 0.3461, 0.829, 0.01684, 0.8386, 0.01559, 0.8387, 0.009767, 0.829, 0.01128, 0.2026, 0.3353, 0.2128, 0.3353, 0.2131, 0.2845, 0.2029, 0.2845, 0.8276, 0.1544, 0.8358, 0.1544, 0.8358, 0.1036, 0.8276, 0.1035, 0.8269, 0.08972, 0.8289, 0.09604, 0.8385, 0.0978, 0.8343, 0.09126, 0.829, 0.01128, 0.8387, 0.009767, 0.8387, 0.005681, 0.8291, 0.00743, 0.8549, 0.1642, 0.857, 0.1911, 0.8644, 0.1906, 0.8644, 0.1629, 0.8292, 0.04418, 0.8388, 0.04435, 0.8386, 0.01559, 0.829, 0.01684, 0.1565, 0.2823, 0.04245, 0.2956, 0.04052, 0.3461, 0.1546, 0.3328, 0.8552, 0.05738, 0.8493, 0.08836, 0.8965, 0.09081, 0.8938, 0.05738, 0.8581, 0.04825, 0.8968, 0.04826, 0.8967, 0.01106, 0.858, 0.01306, 0.8485, 0.04566, 0.8581, 0.04825, 0.858, 0.01306, 0.8483, 0.01432, 0.8463, 0.05756, 0.8419, 0.08779, 0.8493, 0.08836, 0.8552, 0.05738, 0.8968, 0.04826, 0.9354, 0.04827, 0.9353, 0.01107, 0.8967, 0.01106, 0.8938, 0.05738, 0.8965, 0.09081, 0.9353, 0.09086, 0.9333, 0.05722, 0.8965, 0.09081, 0.8965, 0.09539, 0.9359, 0.09636, 0.9353, 0.09086, 0.8967, 0.01106, 0.9353, 0.01107, 0.9354, 0.004877, 0.8967, 0.004866, 0.8967, 0.05195, 0.9354, 0.05196, 0.9354, 0.04827, 0.8968, 0.04826, 0.8967, 0.004866, 0.9354, 0.004877, 0.9354, 1.042e-05, 0.8968, 0.0, 0.8965, 0.09539, 0.8964, 0.1035, 0.935, 0.1035, 0.9359, 0.09636, 0.889, 0.1544, 0.9271, 0.1545, 0.9271, 0.1036, 0.889, 0.1036, 0.2704, 0.3353, 0.3087, 0.3353, 0.309, 0.2845, 0.2707, 0.2845, 0.8418, 0.09088, 0.8493, 0.09182, 0.8493, 0.08836, 0.8419, 0.08779, 0.02259, 0.3461, 0.02108, 0.3463, 0.03641, 0.3511, 0.04052, 0.3461, 0.8195, 0.04417, 0.8292, 0.04418, 0.829, 0.01684, 0.8193, 0.01802, 0.1546, 0.3328, 0.04052, 0.3461, 0.03641, 0.3511, 0.1596, 0.3513, 0.8193, 0.01411, 0.829, 0.01128, 0.8291, 0.00743, 0.8194, 0.009179, 0.8194, 0.08934, 0.8193, 0.09428, 0.8289, 0.09604, 0.8269, 0.08972, 0.8193, 0.1543, 0.8276, 0.1544, 0.8276, 0.1035, 0.8193, 0.1035, 0.1922, 0.3353, 0.2026, 0.3353, 0.2029, 0.2845, 0.1925, 0.2845, 0.8193, 0.01802, 0.829, 0.01684, 0.829, 0.01128, 0.8193, 0.01411, 0.4755, 0.5919, 0.3492, 0.5921, 0.3407, 0.5968, 0.4766, 0.6068, 0.8388, 0.04435, 0.8485, 0.04566, 0.8483, 0.01432, 0.8386, 0.01559, 0.2128, 0.3353, 0.2225, 0.3353, 0.2228, 0.2845, 0.2131, 0.2845, 0.8358, 0.1544, 0.8441, 0.1544, 0.8441, 0.1036, 0.8358, 0.1036, 0.8343, 0.09126, 0.8385, 0.0978, 0.8482, 0.09955, 0.8418, 0.09088, 0.8387, 0.009767, 0.8484, 0.008258, 0.8484, 0.003932, 0.8387, 0.005681])
me_cube.materials.append(mat_wood)
me_cube.use_remesh_preserve_volume = False
me_cube.use_remesh_preserve_attributes = False
me_cube.use_mirror_vertex_groups = False
me_cube.update()

# ---- objects
ob_arm_support2 = bpy.data.objects.new('Arm Support2', me_cube_010)
ob_arm_support_1 = bpy.data.objects.new('Arm Support 1', me_cube_009)
ob_arm_2 = bpy.data.objects.new('Arm 2', me_cube_008)
ob_arm_1 = bpy.data.objects.new('Arm 1', me_cube_007)
ob_chair_top = bpy.data.objects.new('Chair Top', me_cube_006)
ob_chair_back = bpy.data.objects.new('Chair Back', me_cube_005)
ob_leg4 = bpy.data.objects.new('Leg4', me_cube_004)
ob_leg_3 = bpy.data.objects.new('Leg 3', me_cube_003)
ob_leg_2 = bpy.data.objects.new('Leg 2', me_cube_002)
ob_leg_1 = bpy.data.objects.new('Leg 1', me_cube_001)
ob_chair_seat = bpy.data.objects.new('Chair Seat', me_cube)

# ---- transforms, parenting, visibility, modifiers, constraints
ob_arm_support2.location = (0.0, 0.0, 1.478)
ob_arm_support2.scale = (1.0, 1.0, 0.1)
ob_arm_support2.lock_rotations_4d = False
ob_arm_support2.empty_display_type = 'ARROWS'
ob_arm_support2.lineart.crease_threshold = 0.0
ob_arm_support_1.location = (0.0, 0.0, 1.478)
ob_arm_support_1.scale = (1.0, 1.0, 0.1)
ob_arm_support_1.lock_rotations_4d = False
ob_arm_support_1.empty_display_type = 'ARROWS'
ob_arm_support_1.lineart.crease_threshold = 0.0
ob_arm_2.location = (0.0, 0.0, 1.478)
ob_arm_2.scale = (1.0, 1.0, 0.1)
ob_arm_2.lock_rotations_4d = False
ob_arm_2.empty_display_type = 'ARROWS'
ob_arm_2.lineart.crease_threshold = 0.0
ob_arm_1.location = (0.0, 0.0, 1.478)
ob_arm_1.scale = (1.0, 1.0, 0.1)
ob_arm_1.lock_rotations_4d = False
ob_arm_1.empty_display_type = 'ARROWS'
ob_arm_1.lineart.crease_threshold = 0.0
ob_chair_top.location = (0.0, 0.0, 1.478)
ob_chair_top.scale = (1.0, 1.0, 0.1)
ob_chair_top.lock_rotations_4d = False
ob_chair_top.empty_display_type = 'ARROWS'
ob_chair_top.lineart.crease_threshold = 0.0
ob_chair_back.location = (0.0, 0.0, 1.478)
ob_chair_back.scale = (1.0, 1.0, 0.1)
ob_chair_back.lock_rotations_4d = False
ob_chair_back.empty_display_type = 'ARROWS'
ob_chair_back.lineart.crease_threshold = 0.0
ob_leg4.location = (0.0, 0.0, 1.478)
ob_leg4.scale = (1.0, 1.0, 0.1)
ob_leg4.lock_rotations_4d = False
ob_leg4.empty_display_type = 'ARROWS'
ob_leg4.lineart.crease_threshold = 0.0
ob_leg_3.location = (0.0, 0.0, 1.478)
ob_leg_3.scale = (1.0, 1.0, 0.1)
ob_leg_3.lock_rotations_4d = False
ob_leg_3.empty_display_type = 'ARROWS'
ob_leg_3.lineart.crease_threshold = 0.0
ob_leg_2.location = (0.0, 0.0, 1.478)
ob_leg_2.scale = (1.0, 1.0, 0.1)
ob_leg_2.lock_rotations_4d = False
ob_leg_2.empty_display_type = 'ARROWS'
ob_leg_2.lineart.crease_threshold = 0.0
ob_leg_1.location = (0.0, 0.0, 1.478)
ob_leg_1.scale = (1.0, 1.0, 0.1)
ob_leg_1.lock_rotations_4d = False
ob_leg_1.empty_display_type = 'ARROWS'
ob_leg_1.lineart.crease_threshold = 0.0
ob_chair_seat.location = (0.0, 0.0, 1.478)
ob_chair_seat.scale = (1.0, 1.0, 0.1)
ob_chair_seat.lock_rotations_4d = False
ob_chair_seat.empty_display_type = 'ARROWS'
ob_chair_seat.lineart.crease_threshold = 0.0

# ---- collection membership
col_collection_1.objects.link(ob_arm_support2)
col_collection_1.objects.link(ob_arm_support_1)
col_collection_1.objects.link(ob_arm_2)
col_collection_1.objects.link(ob_arm_1)
col_collection_1.objects.link(ob_chair_top)
col_collection_1.objects.link(ob_chair_back)
col_collection_1.objects.link(ob_leg4)
col_collection_1.objects.link(ob_leg_3)
col_collection_1.objects.link(ob_leg_2)
col_collection_1.objects.link(ob_leg_1)
col_collection_1.objects.link(ob_chair_seat)

# ---- scene / render settings (as saved in the file)
scene.frame_start = 1; scene.frame_end = 250; scene.frame_set(1)
scene.render.engine = 'BLENDER_EEVEE_NEXT'
scene.render.resolution_percentage = 50
scene.render.dither_intensity = 0.0
scene.cycles.use_denoising = False
scene.cycles.samples = 128
scene.cycles.sampling_pattern = 'TABULATED_SOBOL'
scene.cycles.use_adaptive_sampling = False
scene.cycles.use_light_tree = False
scene.cycles.blur_glossy = 0.0
scene.cycles.sample_clamp_indirect = 0.0
scene.view_settings.view_transform = 'Standard'
bpy.context.view_layer.update()

# ---- added for rendering (the .blend has no active camera and no usable light): camera, sun
cam_auto = bpy.data.cameras.new('AutoCamera')
cam_auto.lens = 50.0
cam_auto.sensor_width = 36.0
cam_auto.clip_end = 1000.0
ob_auto_camera = bpy.data.objects.new('AutoCamera', cam_auto)
scene.collection.objects.link(ob_auto_camera)
ob_auto_camera.location = (4.69626, -5.50977, 5.93019)
ob_auto_camera.rotation_euler = (1.09748, -7.21219e-08, 0.694738)
scene.camera = ob_auto_camera
light_auto_sun = bpy.data.lights.new('AutoSun', 'SUN')
light_auto_sun.energy = 3.0
light_auto_sun.angle = 0.0523599
ob_auto_sun = bpy.data.objects.new('AutoSun', light_auto_sun)
scene.collection.objects.link(ob_auto_sun)
ob_auto_sun.rotation_euler = (0.872665, 0.174533, 0.523599)
bpy.context.view_layer.update()
